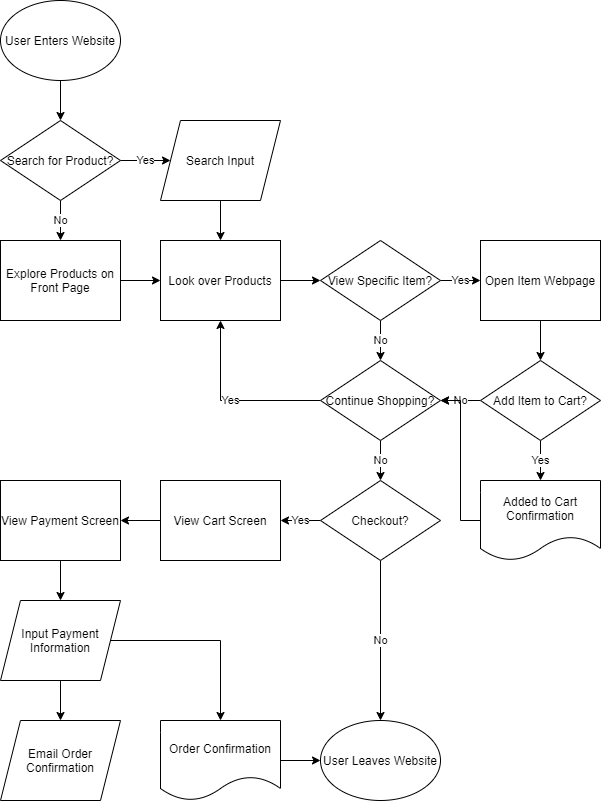

The diagram above was exported from draw.io. Its source (the exported page's mxGraphModel, read from the mxfile embedded in the PNG):
<mxGraphModel dx="1112" dy="790" grid="1" gridSize="10" guides="1" tooltips="1" connect="1" arrows="1" fold="1" page="1" pageScale="1" pageWidth="850" pageHeight="1100" math="0" shadow="0">
  <root>
    <mxCell id="0" />
    <mxCell id="1" parent="0" />
    <mxCell id="12" value="" style="edgeStyle=orthogonalEdgeStyle;rounded=0;orthogonalLoop=1;jettySize=auto;html=1;" edge="1" parent="1" source="2" target="3">
      <mxGeometry relative="1" as="geometry" />
    </mxCell>
    <mxCell id="2" value="User Enters Website" style="ellipse;whiteSpace=wrap;html=1;" vertex="1" parent="1">
      <mxGeometry x="40" y="40" width="120" height="80" as="geometry" />
    </mxCell>
    <mxCell id="13" value="Yes" style="edgeStyle=orthogonalEdgeStyle;rounded=0;orthogonalLoop=1;jettySize=auto;html=1;" edge="1" parent="1" source="3" target="5">
      <mxGeometry relative="1" as="geometry" />
    </mxCell>
    <mxCell id="14" value="No" style="edgeStyle=orthogonalEdgeStyle;rounded=0;orthogonalLoop=1;jettySize=auto;html=1;" edge="1" parent="1" source="3" target="6">
      <mxGeometry relative="1" as="geometry" />
    </mxCell>
    <mxCell id="3" value="Search for Product?" style="rhombus;whiteSpace=wrap;html=1;" vertex="1" parent="1">
      <mxGeometry x="40" y="160" width="120" height="80" as="geometry" />
    </mxCell>
    <mxCell id="18" value="" style="edgeStyle=orthogonalEdgeStyle;rounded=0;orthogonalLoop=1;jettySize=auto;html=1;" edge="1" parent="1" source="4" target="7">
      <mxGeometry relative="1" as="geometry" />
    </mxCell>
    <mxCell id="4" value="Look over Products" style="rounded=0;whiteSpace=wrap;html=1;" vertex="1" parent="1">
      <mxGeometry x="200" y="280" width="120" height="80" as="geometry" />
    </mxCell>
    <mxCell id="15" value="" style="edgeStyle=orthogonalEdgeStyle;rounded=0;orthogonalLoop=1;jettySize=auto;html=1;" edge="1" parent="1" source="5" target="4">
      <mxGeometry relative="1" as="geometry" />
    </mxCell>
    <mxCell id="5" value="Search Input" style="shape=parallelogram;perimeter=parallelogramPerimeter;whiteSpace=wrap;html=1;fixedSize=1;" vertex="1" parent="1">
      <mxGeometry x="200" y="160" width="120" height="80" as="geometry" />
    </mxCell>
    <mxCell id="16" value="" style="edgeStyle=orthogonalEdgeStyle;rounded=0;orthogonalLoop=1;jettySize=auto;html=1;" edge="1" parent="1" source="6" target="4">
      <mxGeometry relative="1" as="geometry" />
    </mxCell>
    <mxCell id="6" value="Explore Products on Front Page" style="rounded=0;whiteSpace=wrap;html=1;" vertex="1" parent="1">
      <mxGeometry x="40" y="280" width="120" height="80" as="geometry" />
    </mxCell>
    <mxCell id="19" value="Yes" style="edgeStyle=orthogonalEdgeStyle;rounded=0;orthogonalLoop=1;jettySize=auto;html=1;" edge="1" parent="1" source="7" target="11">
      <mxGeometry relative="1" as="geometry" />
    </mxCell>
    <mxCell id="20" value="No" style="edgeStyle=orthogonalEdgeStyle;rounded=0;orthogonalLoop=1;jettySize=auto;html=1;" edge="1" parent="1" source="7" target="9">
      <mxGeometry relative="1" as="geometry" />
    </mxCell>
    <mxCell id="7" value="View Specific Item?" style="rhombus;whiteSpace=wrap;html=1;" vertex="1" parent="1">
      <mxGeometry x="360" y="280" width="120" height="80" as="geometry" />
    </mxCell>
    <mxCell id="23" value="Yes" style="edgeStyle=orthogonalEdgeStyle;rounded=0;orthogonalLoop=1;jettySize=auto;html=1;" edge="1" parent="1" source="8">
      <mxGeometry relative="1" as="geometry">
        <mxPoint x="580" y="520" as="targetPoint" />
      </mxGeometry>
    </mxCell>
    <mxCell id="24" value="No" style="edgeStyle=orthogonalEdgeStyle;rounded=0;orthogonalLoop=1;jettySize=auto;html=1;" edge="1" parent="1" source="8" target="9">
      <mxGeometry relative="1" as="geometry" />
    </mxCell>
    <mxCell id="8" value="Add Item to Cart?" style="rhombus;whiteSpace=wrap;html=1;" vertex="1" parent="1">
      <mxGeometry x="520" y="400" width="120" height="80" as="geometry" />
    </mxCell>
    <mxCell id="21" value="Yes" style="edgeStyle=orthogonalEdgeStyle;rounded=0;orthogonalLoop=1;jettySize=auto;html=1;entryX=0.5;entryY=1;entryDx=0;entryDy=0;" edge="1" parent="1" source="9" target="4">
      <mxGeometry relative="1" as="geometry" />
    </mxCell>
    <mxCell id="28" value="No" style="edgeStyle=orthogonalEdgeStyle;rounded=0;orthogonalLoop=1;jettySize=auto;html=1;" edge="1" parent="1" source="9" target="27">
      <mxGeometry relative="1" as="geometry" />
    </mxCell>
    <mxCell id="9" value="Continue Shopping?" style="rhombus;whiteSpace=wrap;html=1;" vertex="1" parent="1">
      <mxGeometry x="360" y="400" width="120" height="80" as="geometry" />
    </mxCell>
    <mxCell id="26" style="edgeStyle=orthogonalEdgeStyle;rounded=0;orthogonalLoop=1;jettySize=auto;html=1;entryX=1;entryY=0.5;entryDx=0;entryDy=0;" edge="1" parent="1" target="9">
      <mxGeometry relative="1" as="geometry">
        <mxPoint x="520" y="560" as="sourcePoint" />
      </mxGeometry>
    </mxCell>
    <mxCell id="22" value="" style="edgeStyle=orthogonalEdgeStyle;rounded=0;orthogonalLoop=1;jettySize=auto;html=1;" edge="1" parent="1" source="11" target="8">
      <mxGeometry relative="1" as="geometry" />
    </mxCell>
    <mxCell id="11" value="Open Item Webpage" style="rounded=0;whiteSpace=wrap;html=1;" vertex="1" parent="1">
      <mxGeometry x="520" y="280" width="120" height="80" as="geometry" />
    </mxCell>
    <mxCell id="36" value="No" style="edgeStyle=orthogonalEdgeStyle;rounded=0;orthogonalLoop=1;jettySize=auto;html=1;" edge="1" parent="1" source="27" target="30">
      <mxGeometry relative="1" as="geometry" />
    </mxCell>
    <mxCell id="37" value="Yes" style="edgeStyle=orthogonalEdgeStyle;rounded=0;orthogonalLoop=1;jettySize=auto;html=1;" edge="1" parent="1" source="27" target="31">
      <mxGeometry relative="1" as="geometry" />
    </mxCell>
    <mxCell id="27" value="Checkout?" style="rhombus;whiteSpace=wrap;html=1;" vertex="1" parent="1">
      <mxGeometry x="360" y="520" width="120" height="80" as="geometry" />
    </mxCell>
    <mxCell id="30" value="User Leaves Website" style="ellipse;whiteSpace=wrap;html=1;" vertex="1" parent="1">
      <mxGeometry x="360" y="760" width="120" height="80" as="geometry" />
    </mxCell>
    <mxCell id="38" value="" style="edgeStyle=orthogonalEdgeStyle;rounded=0;orthogonalLoop=1;jettySize=auto;html=1;" edge="1" parent="1" source="31" target="32">
      <mxGeometry relative="1" as="geometry" />
    </mxCell>
    <mxCell id="31" value="View Cart Screen" style="rounded=0;whiteSpace=wrap;html=1;" vertex="1" parent="1">
      <mxGeometry x="200" y="520" width="120" height="80" as="geometry" />
    </mxCell>
    <mxCell id="39" value="" style="edgeStyle=orthogonalEdgeStyle;rounded=0;orthogonalLoop=1;jettySize=auto;html=1;" edge="1" parent="1" source="32" target="33">
      <mxGeometry relative="1" as="geometry" />
    </mxCell>
    <mxCell id="32" value="View Payment Screen" style="rounded=0;whiteSpace=wrap;html=1;" vertex="1" parent="1">
      <mxGeometry x="40" y="520" width="120" height="80" as="geometry" />
    </mxCell>
    <mxCell id="40" value="" style="edgeStyle=orthogonalEdgeStyle;rounded=0;orthogonalLoop=1;jettySize=auto;html=1;" edge="1" parent="1" source="33">
      <mxGeometry relative="1" as="geometry">
        <mxPoint x="260" y="760" as="targetPoint" />
      </mxGeometry>
    </mxCell>
    <mxCell id="41" style="edgeStyle=orthogonalEdgeStyle;rounded=0;orthogonalLoop=1;jettySize=auto;html=1;" edge="1" parent="1" source="33" target="34">
      <mxGeometry relative="1" as="geometry" />
    </mxCell>
    <mxCell id="33" value="Input Payment Information" style="shape=parallelogram;perimeter=parallelogramPerimeter;whiteSpace=wrap;html=1;fixedSize=1;" vertex="1" parent="1">
      <mxGeometry x="40" y="640" width="120" height="80" as="geometry" />
    </mxCell>
    <mxCell id="34" value="Email Order Confirmation" style="shape=parallelogram;perimeter=parallelogramPerimeter;whiteSpace=wrap;html=1;fixedSize=1;" vertex="1" parent="1">
      <mxGeometry x="40" y="760" width="120" height="80" as="geometry" />
    </mxCell>
    <mxCell id="43" value="" style="edgeStyle=orthogonalEdgeStyle;rounded=0;orthogonalLoop=1;jettySize=auto;html=1;" edge="1" parent="1" target="30">
      <mxGeometry relative="1" as="geometry">
        <mxPoint x="320" y="800" as="sourcePoint" />
      </mxGeometry>
    </mxCell>
    <mxCell id="44" value="Order Confirmation" style="shape=document;whiteSpace=wrap;html=1;boundedLbl=1;" vertex="1" parent="1">
      <mxGeometry x="200" y="760" width="120" height="80" as="geometry" />
    </mxCell>
    <mxCell id="45" value="Added to Cart Confirmation" style="shape=document;whiteSpace=wrap;html=1;boundedLbl=1;" vertex="1" parent="1">
      <mxGeometry x="520" y="520" width="120" height="80" as="geometry" />
    </mxCell>
  </root>
</mxGraphModel>